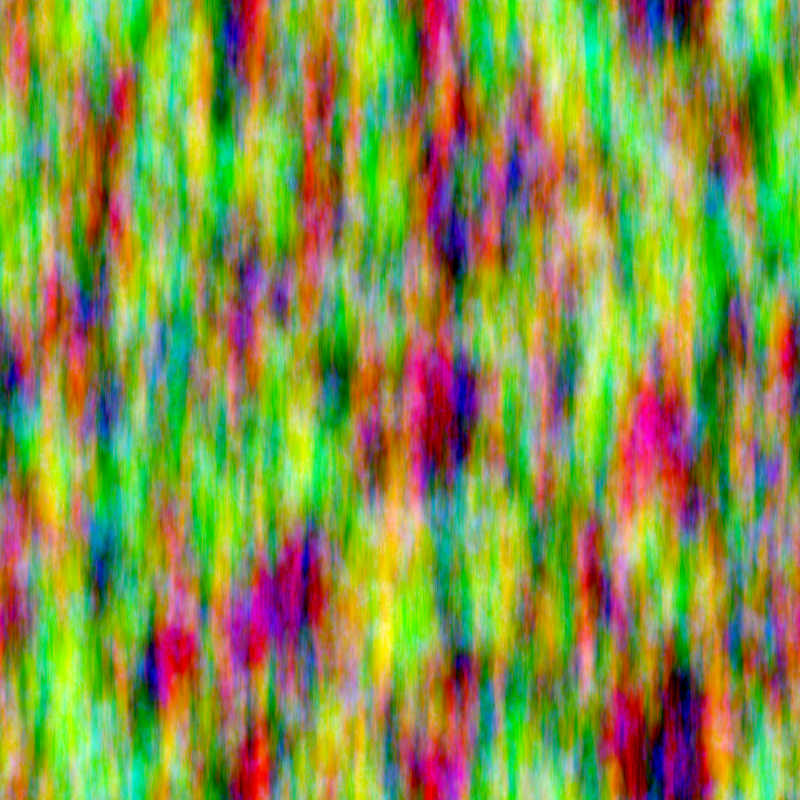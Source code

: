 # Source: lua_chay_nguoi.blend  (saved by Blender 5.2.44; exported with 4.5.12 LTS)
import bpy
from mathutils import Matrix  # noqa: F401  (used for matrix-valued properties, if any)

bpy.ops.wm.read_factory_settings(use_empty=True)
scene = bpy.context.scene
scene.name = 'LuaPhuThan'

# ---- materials (node trees are filled in below, after node groups)
mat_luaphuthan_ve = bpy.data.materials.new('LuaPhuThan_Ve')

# ---- material node trees
mat_luaphuthan_ve.use_nodes = True; mat_luaphuthan_ve.node_tree.nodes.clear()
_N = mat_luaphuthan_ve.node_tree.nodes; _L = mat_luaphuthan_ve.node_tree.links
n0 = _N.new('ShaderNodeTexCoord'); n0.name = 'Texture Coordinate'; n0.location = (0, 0)
n1 = _N.new('ShaderNodeSeparateXYZ'); n1.name = 'Separate XYZ'; n1.location = (0, 0)
n2 = _N.new('ShaderNodeMath'); n2.name = 'Math'; n2.location = (0, 0)
n2.operation = 'MULTIPLY'
n2.inputs[1].default_value = 6.283
n3 = _N.new('ShaderNodeMath'); n3.name = 'Math.001'; n3.location = (0, 0)
n3.operation = 'MULTIPLY'
n3.inputs[1].default_value = 6.283
n4 = _N.new('ShaderNodeMath'); n4.name = 'Math.002'; n4.location = (0, 0)
n4.operation = 'COSINE'
n5 = _N.new('ShaderNodeMath'); n5.name = 'Math.003'; n5.location = (0, 0)
n5.operation = 'SINE'
n6 = _N.new('ShaderNodeMath'); n6.name = 'Math.004'; n6.location = (0, 0)
n6.operation = 'COSINE'
n7 = _N.new('ShaderNodeMath'); n7.name = 'Math.005'; n7.location = (0, 0)
n7.operation = 'SINE'
n8 = _N.new('ShaderNodeCombineXYZ'); n8.name = 'Combine XYZ'; n8.location = (0, 0)
n9 = _N.new('ShaderNodeMath'); n9.name = 'Math.006'; n9.location = (0, 0)
n9.operation = 'MULTIPLY'
n9.inputs[1].default_value = 3.2
n10 = _N.new('ShaderNodeMath'); n10.name = 'Math.007'; n10.location = (0, 0)
n10.inputs[1].default_value = 0.0
n11 = _N.new('ShaderNodeMath'); n11.name = 'Math.008'; n11.location = (0, 0)
n11.operation = 'MULTIPLY'
n11.inputs[1].default_value = 3.2
n12 = _N.new('ShaderNodeMath'); n12.name = 'Math.009'; n12.location = (0, 0)
n12.operation = 'MULTIPLY'
n12.inputs[1].default_value = 0.4
n13 = _N.new('ShaderNodeTexNoise'); n13.name = 'Noise Texture'; n13.location = (0, 0)
n13.width = 160
n13.noise_dimensions = '4D'
n13.inputs[2].default_value = 1.6
n13.inputs[3].default_value = 6.0
n13.inputs[4].default_value = 0.6
n14 = _N.new('ShaderNodeMath'); n14.name = 'Math.010'; n14.location = (0, 0)
n14.operation = 'MULTIPLY'
n14.inputs[1].default_value = 0.4
n15 = _N.new('ShaderNodeMapRange'); n15.name = 'Map Range'; n15.location = (0, 0)
n15.interpolation_type = 'SMOOTHSTEP'
n15.inputs[1].default_value = 0.4
n15.inputs[2].default_value = 0.72
n16 = _N.new('ShaderNodeCombineXYZ'); n16.name = 'Combine XYZ.001'; n16.location = (0, 0)
n17 = _N.new('ShaderNodeMath'); n17.name = 'Math.011'; n17.location = (0, 0)
n17.operation = 'MULTIPLY'
n17.inputs[1].default_value = 1.3
n18 = _N.new('ShaderNodeMath'); n18.name = 'Math.012'; n18.location = (0, 0)
n18.inputs[1].default_value = 5.0
n19 = _N.new('ShaderNodeMath'); n19.name = 'Math.013'; n19.location = (0, 0)
n19.operation = 'MULTIPLY'
n19.inputs[1].default_value = 1.3
n20 = _N.new('ShaderNodeMath'); n20.name = 'Math.014'; n20.location = (0, 0)
n20.operation = 'MULTIPLY'
n21 = _N.new('ShaderNodeTexNoise'); n21.name = 'Noise Texture.001'; n21.location = (0, 0)
n21.width = 160
n21.noise_dimensions = '4D'
n21.inputs[2].default_value = 1.5
n21.inputs[3].default_value = 4.0
n21.inputs[4].default_value = 0.55
n22 = _N.new('ShaderNodeMath'); n22.name = 'Math.015'; n22.location = (0, 0)
n22.operation = 'MULTIPLY'
n23 = _N.new('ShaderNodeMapRange'); n23.name = 'Map Range.001'; n23.location = (0, 0)
n23.interpolation_type = 'SMOOTHSTEP'
n23.inputs[1].default_value = 0.36
n23.inputs[2].default_value = 0.72
n24 = _N.new('ShaderNodeCombineXYZ'); n24.name = 'Combine XYZ.002'; n24.location = (0, 0)
n25 = _N.new('ShaderNodeMath'); n25.name = 'Math.016'; n25.location = (0, 0)
n25.operation = 'MULTIPLY'
n25.inputs[1].default_value = 2.2
n26 = _N.new('ShaderNodeMath'); n26.name = 'Math.017'; n26.location = (0, 0)
n26.inputs[1].default_value = 11.0
n27 = _N.new('ShaderNodeMath'); n27.name = 'Math.018'; n27.location = (0, 0)
n27.operation = 'MULTIPLY'
n27.inputs[1].default_value = 2.2
n28 = _N.new('ShaderNodeMath'); n28.name = 'Math.019'; n28.location = (0, 0)
n28.operation = 'MULTIPLY'
n28.inputs[1].default_value = 1.2
n29 = _N.new('ShaderNodeTexNoise'); n29.name = 'Noise Texture.002'; n29.location = (0, 0)
n29.width = 160
n29.noise_dimensions = '4D'
n29.inputs[2].default_value = 1.8
n29.inputs[3].default_value = 8.0
n29.inputs[4].default_value = 0.7
n30 = _N.new('ShaderNodeMath'); n30.name = 'Math.020'; n30.location = (0, 0)
n30.operation = 'MULTIPLY'
n30.inputs[1].default_value = 1.2
n31 = _N.new('ShaderNodeMapRange'); n31.name = 'Map Range.002'; n31.location = (0, 0)
n31.interpolation_type = 'SMOOTHSTEP'
n31.inputs[1].default_value = 0.45
n31.inputs[2].default_value = 0.8
n32 = _N.new('ShaderNodeCombineColor'); n32.name = 'Combine Color'; n32.location = (0, 0)
n33 = _N.new('ShaderNodeEmission'); n33.name = 'Emission'; n33.location = (0, 0)
n34 = _N.new('ShaderNodeOutputMaterial'); n34.name = 'Material Output'; n34.location = (0, 0)
_L.new(n1.outputs[0], n2.inputs[0])
_L.new(n1.outputs[1], n3.inputs[0])
_L.new(n2.outputs[0], n4.inputs[0])
_L.new(n2.outputs[0], n5.inputs[0])
_L.new(n3.outputs[0], n6.inputs[0])
_L.new(n3.outputs[0], n7.inputs[0])
_L.new(n4.outputs[0], n9.inputs[0])
_L.new(n9.outputs[0], n10.inputs[0])
_L.new(n10.outputs[0], n8.inputs[0])
_L.new(n5.outputs[0], n11.inputs[0])
_L.new(n11.outputs[0], n8.inputs[1])
_L.new(n6.outputs[0], n12.inputs[0])
_L.new(n12.outputs[0], n8.inputs[2])
_L.new(n8.outputs[0], n13.inputs[0])
_L.new(n7.outputs[0], n14.inputs[0])
_L.new(n14.outputs[0], n13.inputs[1])
_L.new(n13.outputs[0], n15.inputs[0])
_L.new(n4.outputs[0], n17.inputs[0])
_L.new(n17.outputs[0], n18.inputs[0])
_L.new(n18.outputs[0], n16.inputs[0])
_L.new(n5.outputs[0], n19.inputs[0])
_L.new(n19.outputs[0], n16.inputs[1])
_L.new(n6.outputs[0], n20.inputs[0])
_L.new(n20.outputs[0], n16.inputs[2])
_L.new(n16.outputs[0], n21.inputs[0])
_L.new(n7.outputs[0], n22.inputs[0])
_L.new(n22.outputs[0], n21.inputs[1])
_L.new(n21.outputs[0], n23.inputs[0])
_L.new(n4.outputs[0], n25.inputs[0])
_L.new(n25.outputs[0], n26.inputs[0])
_L.new(n26.outputs[0], n24.inputs[0])
_L.new(n5.outputs[0], n27.inputs[0])
_L.new(n27.outputs[0], n24.inputs[1])
_L.new(n6.outputs[0], n28.inputs[0])
_L.new(n28.outputs[0], n24.inputs[2])
_L.new(n24.outputs[0], n29.inputs[0])
_L.new(n7.outputs[0], n30.inputs[0])
_L.new(n30.outputs[0], n29.inputs[1])
_L.new(n29.outputs[0], n31.inputs[0])
_L.new(n15.outputs[0], n32.inputs[0])
_L.new(n23.outputs[0], n32.inputs[1])
_L.new(n31.outputs[0], n32.inputs[2])
_L.new(n32.outputs[0], n33.inputs[0])
_L.new(n33.outputs[0], n34.inputs[0])
_L.new(n0.outputs[0], n1.inputs[0])
n34.is_active_output = True

# ---- world
world_denlua = bpy.data.worlds.new('DenLua'); scene.world = world_denlua
world_denlua.use_nodes = True; world_denlua.node_tree.nodes.clear()
_N = world_denlua.node_tree.nodes; _L = world_denlua.node_tree.links
n0 = _N.new('ShaderNodeBackground'); n0.name = 'Background'; n0.location = (-200, 100)
n0.inputs[0].default_value = (0.0, 0.0, 0.0, 1.0)
n1 = _N.new('ShaderNodeOutputWorld'); n1.name = 'World Output'; n1.location = (200, 100)
_L.new(n0.outputs[0], n1.inputs[0])
n1.is_active_output = True

# ---- cameras
cam_camphu = bpy.data.cameras.new('CamPhu')
cam_camphu.type = 'ORTHO'
cam_camphu.ortho_scale = 2.0

# ---- meshes
me_tamphu = bpy.data.meshes.new('TamPhu')
me_tamphu.from_pydata([(-1.0, -1.0, 0.0), (1.0, -1.0, 0.0), (-1.0, 1.0, 0.0), (1.0, 1.0, 0.0)], [], [(0, 1, 3, 2)])
me_tamphu.materials.append(mat_luaphuthan_ve)
me_tamphu.update()

# ---- objects
ob_tamphu = bpy.data.objects.new('TamPhu', me_tamphu)
ob_camphu = bpy.data.objects.new('CamPhu', cam_camphu)

# ---- transforms, parenting, visibility, modifiers, constraints
ob_tamphu.location = (0.0, 0.0, 0.0)
ob_camphu.location = (0.0, 0.0, 3.0)

# ---- collection membership
scene.collection.objects.link(ob_tamphu)
scene.collection.objects.link(ob_camphu)

# ---- scene / render settings (as saved in the file)
scene.camera = ob_camphu
scene.frame_start = 1; scene.frame_end = 250; scene.frame_set(1)
scene.render.engine = 'CYCLES'
scene.render.image_settings.color_mode = 'RGB'
scene.render.image_settings.exr_codec = 'NONE'
scene.render.resolution_x = 512
scene.render.resolution_y = 512
scene.render.use_compositing = False
scene.render.use_bake_clear = False
scene.render.bake_margin = 0
scene.render.bake_bias = 0.0
scene.render.bake_samples = 0
scene.render.simplify_subdivision_render = 0
scene.render.simplify_child_particles_render = 0.0
scene.render.compositor_device = 'GPU'
scene.cycles.samples = 8
scene.cycles.filter_width = 0.01
scene.eevee.use_volume_custom_range = False
scene.eevee.gtao_distance = 0.0
scene.eevee.use_fast_gi = False
scene.eevee.fast_gi_thickness_near = 0.1
scene.eevee.fast_gi_thickness_far = 0.0
scene.eevee.ray_tracing_options.screen_trace_thickness = 0.1
scene.view_settings.view_transform = 'Standard'
bpy.context.view_layer.update()
